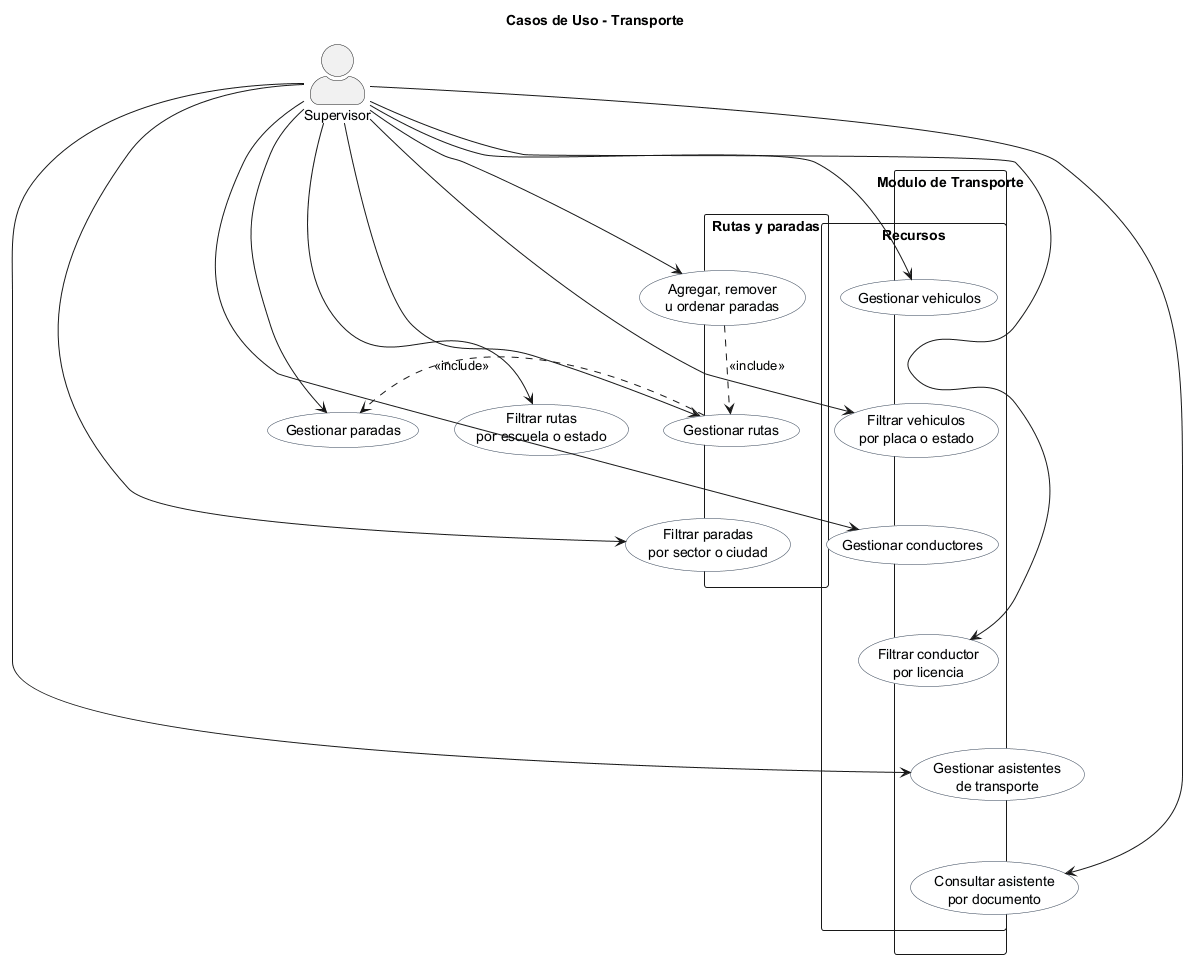

The diagram above was rendered by PlantUML. Its source (embedded in the PNG):
@startuml
title Casos de Uso - Transporte
skinparam packageStyle rectangle
skinparam actorStyle awesome
skinparam usecase {
  BackgroundColor #F8FAFC
  BorderColor #334155
}

actor "Supervisor" as Supervisor

rectangle "Modulo de Transporte" {
  rectangle "Recursos" {
    usecase "Gestionar vehiculos" as UC1
    usecase "Filtrar vehiculos\npor placa o estado" as UC2
    usecase "Gestionar conductores" as UC3
    usecase "Filtrar conductor\npor licencia" as UC4
    usecase "Gestionar asistentes\nde transporte" as UC5
    usecase "Consultar asistente\npor documento" as UC6
  }

  rectangle "Rutas y paradas" {
    usecase "Gestionar paradas" as UC7
    usecase "Filtrar paradas\npor sector o ciudad" as UC8
    usecase "Gestionar rutas" as UC9
    usecase "Agregar, remover\nu ordenar paradas" as UC10
    usecase "Filtrar rutas\npor escuela o estado" as UC11
  }
}

UC1 -[hidden]down- UC2
UC2 -[hidden]down- UC3
UC3 -[hidden]down- UC4
UC4 -[hidden]down- UC5
UC5 -[hidden]down- UC6
UC7 -[hidden]down- UC8
UC8 -[hidden]down- UC9
UC9 -[hidden]down- UC10
UC10 -[hidden]down- UC11

Supervisor --> UC1
Supervisor --> UC2
Supervisor --> UC3
Supervisor --> UC4
Supervisor --> UC5
Supervisor --> UC6
Supervisor --> UC7
Supervisor --> UC8
Supervisor --> UC9
Supervisor --> UC10
Supervisor --> UC11

UC10 .> UC9 : <<include>>
UC9 .> UC7 : <<include>>
@enduml